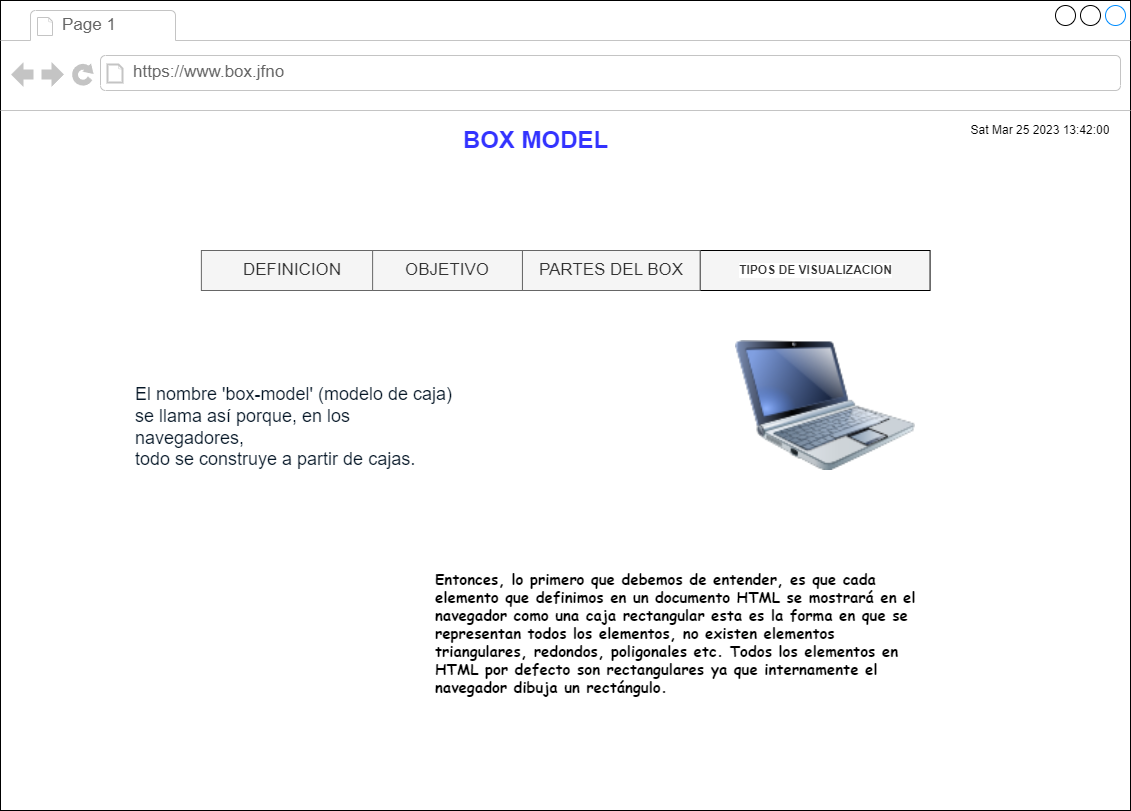

The diagram above was exported from draw.io. Its source (the exported page's mxGraphModel, read from the mxfile embedded in the PNG):
<mxGraphModel dx="1927" dy="1738" grid="1" gridSize="10" guides="1" tooltips="1" connect="1" arrows="1" fold="1" page="1" pageScale="1" pageWidth="827" pageHeight="1169" math="0" shadow="0">
  <root>
    <mxCell id="0" />
    <mxCell id="1" parent="0" />
    <mxCell id="MtLw1wypTbYff7jqDQML-1" value="" style="strokeWidth=1;shadow=0;dashed=0;align=center;html=1;shape=mxgraph.mockup.containers.browserWindow;rSize=0;strokeColor2=#008cff;strokeColor3=#c4c4c4;mainText=,;recursiveResize=0;container=0;" vertex="1" parent="1">
      <mxGeometry x="-120" y="-90" width="1130" height="810" as="geometry" />
    </mxCell>
    <mxCell id="MtLw1wypTbYff7jqDQML-2" value="Page 1" style="strokeWidth=1;shadow=0;dashed=0;align=center;html=1;shape=mxgraph.mockup.containers.anchor;fontSize=17;fontColor=#666666;align=left;whiteSpace=wrap;" vertex="1" parent="1">
      <mxGeometry x="-60" y="-78" width="110" height="26" as="geometry" />
    </mxCell>
    <mxCell id="MtLw1wypTbYff7jqDQML-3" value="https://www.box.jfno" style="strokeWidth=1;shadow=0;dashed=0;align=center;html=1;shape=mxgraph.mockup.containers.anchor;rSize=0;fontSize=17;fontColor=#666666;align=left;" vertex="1" parent="1">
      <mxGeometry x="11" y="-31" width="249" height="26" as="geometry" />
    </mxCell>
    <mxCell id="MtLw1wypTbYff7jqDQML-5" value="TIPOS DE VISUALIZACION" style="strokeWidth=1;shadow=0;dashed=0;align=center;html=1;shape=mxgraph.mockup.forms.rrect;rSize=0;labelBackgroundColor=default;fillColor=#f5f5f5;fontColor=#333333;strokeColor=#000000;container=0;fontStyle=1" vertex="1" parent="1">
      <mxGeometry x="579.5799999999999" y="160" width="230" height="40" as="geometry" />
    </mxCell>
    <mxCell id="MtLw1wypTbYff7jqDQML-6" value="DEFINICION" style="strokeColor=#666666;fillColor=#f5f5f5;strokeWidth=1;shadow=0;dashed=0;align=center;html=1;shape=mxgraph.mockup.forms.rrect;rSize=0;fontSize=17;fontColor=#333333;whiteSpace=wrap;" vertex="1" parent="1">
      <mxGeometry x="80.8781144781145" y="160" width="181.9286195286195" height="40" as="geometry" />
    </mxCell>
    <mxCell id="MtLw1wypTbYff7jqDQML-9" value="PARTES DEL BOX" style="strokeColor=#666666;fillColor=#f5f5f5;strokeWidth=1;shadow=0;dashed=0;align=center;html=1;shape=mxgraph.mockup.forms.rrect;rSize=0;fontSize=17;fontColor=#333333;whiteSpace=wrap;" vertex="1" parent="1">
      <mxGeometry x="401.9276094276094" y="160" width="177.6479461279461" height="40" as="geometry" />
    </mxCell>
    <mxCell id="MtLw1wypTbYff7jqDQML-10" value="OBJETIVO" style="strokeColor=#666666;fillColor=#f5f5f5;strokeWidth=1;shadow=0;dashed=0;align=center;html=1;shape=mxgraph.mockup.forms.rrect;rSize=0;fontSize=17;fontColor=#333333;whiteSpace=wrap;" vertex="1" parent="1">
      <mxGeometry x="252.1050505050505" y="160" width="149.823569023569" height="40" as="geometry" />
    </mxCell>
    <mxCell id="MtLw1wypTbYff7jqDQML-29" value="BOX MODEL" style="text;strokeColor=none;fillColor=none;html=1;fontSize=24;fontStyle=1;verticalAlign=middle;align=center;fontColor=#3333FF;" vertex="1" parent="1">
      <mxGeometry x="280" y="30" width="270" height="40" as="geometry" />
    </mxCell>
    <UserObject label="%date{ddd mmm dd yyyy HH:MM:ss}%" placeholders="1" id="MtLw1wypTbYff7jqDQML-30">
      <mxCell style="text;html=1;strokeColor=none;fillColor=none;align=center;verticalAlign=middle;whiteSpace=wrap;overflow=hidden;" vertex="1" parent="1">
        <mxGeometry x="840" y="30" width="160" height="20" as="geometry" />
      </mxCell>
    </UserObject>
    <mxCell id="MtLw1wypTbYff7jqDQML-31" value="&#10;&lt;span style=&quot;color: rgb(5, 22, 38); font-family: &amp;quot;dm sans&amp;quot;, sans-serif; font-size: 18px; font-style: normal; font-variant-ligatures: normal; font-variant-caps: normal; font-weight: 400; letter-spacing: normal; orphans: 2; text-align: left; text-indent: 0px; text-transform: none; widows: 2; word-spacing: 0px; -webkit-text-stroke-width: 0px; background-color: rgb(255, 255, 255); text-decoration-thickness: initial; text-decoration-style: initial; text-decoration-color: initial; float: none; display: inline !important;&quot;&gt;El nombre 'box-model' (modelo de caja) se llama así porque, en los navegadores,&lt;/span&gt;&lt;br style=&quot;border-color: var(--border-color); color: rgb(5, 22, 38); font-family: &amp;quot;dm sans&amp;quot;, sans-serif; font-size: 18px; font-style: normal; font-variant-ligatures: normal; font-variant-caps: normal; font-weight: 400; letter-spacing: normal; orphans: 2; text-align: left; text-indent: 0px; text-transform: none; widows: 2; word-spacing: 0px; -webkit-text-stroke-width: 0px; text-decoration-thickness: initial; text-decoration-style: initial; text-decoration-color: initial;&quot;&gt;&lt;span style=&quot;color: rgb(5, 22, 38); font-family: &amp;quot;dm sans&amp;quot;, sans-serif; font-size: 18px; font-style: normal; font-variant-ligatures: normal; font-variant-caps: normal; font-weight: 400; letter-spacing: normal; orphans: 2; text-align: left; text-indent: 0px; text-transform: none; widows: 2; word-spacing: 0px; -webkit-text-stroke-width: 0px; background-color: rgb(255, 255, 255); text-decoration-thickness: initial; text-decoration-style: initial; text-decoration-color: initial; float: none; display: inline !important;&quot;&gt;todo se construye a partir de cajas.&lt;/span&gt;&#10;&#10;" style="text;html=1;strokeColor=none;fillColor=none;spacing=5;spacingTop=-20;whiteSpace=wrap;overflow=hidden;rounded=0;" vertex="1" parent="1">
      <mxGeometry x="10" y="290" width="330" height="100" as="geometry" />
    </mxCell>
    <mxCell id="MtLw1wypTbYff7jqDQML-33" value="" style="image;html=1;image=img/lib/clip_art/computers/Netbook_128x128.png" vertex="1" parent="1">
      <mxGeometry x="610" y="250" width="190" height="130" as="geometry" />
    </mxCell>
    <mxCell id="MtLw1wypTbYff7jqDQML-36" value="&lt;h1 style=&quot;font-size: 15px;&quot;&gt;Entonces, lo primero que debemos de entender, es que cada elemento que definimos en un documento HTML se mostrará en el navegador como una caja rectangular esta es la forma en que se representan todos los elementos, no existen elementos triangulares, redondos, poligonales etc. Todos los elementos en HTML por defecto son rectangulares ya que internamente el navegador dibuja un rectángulo.&lt;br style=&quot;font-size: 15px;&quot;&gt;&lt;/h1&gt;" style="text;html=1;strokeColor=none;fillColor=none;spacing=5;spacingTop=-20;whiteSpace=wrap;overflow=hidden;rounded=0;fontFamily=Comic Sans MS;fontSize=15;" vertex="1" parent="1">
      <mxGeometry x="310" y="480" width="490" height="140" as="geometry" />
    </mxCell>
  </root>
</mxGraphModel>